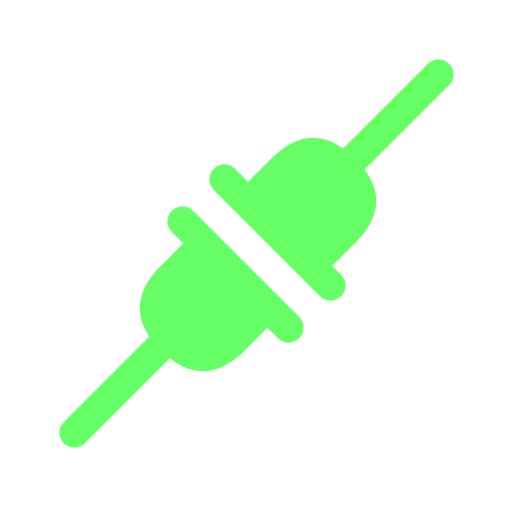

The diagram above was exported from draw.io. Its source (the exported page's mxGraphModel, read from the mxfile embedded in the PNG):
<mxGraphModel dx="600" dy="418" grid="1" gridSize="10" guides="1" tooltips="1" connect="1" arrows="1" fold="1" page="1" pageScale="1" pageWidth="827" pageHeight="1169" math="0" shadow="0">
  <root>
    <mxCell id="0" />
    <mxCell id="1" parent="0" />
    <mxCell id="dHHDS6-kmx7Sl4rByRlJ-56" value="" style="group;rotation=45;" vertex="1" connectable="0" parent="1">
      <mxGeometry x="330" y="214.99999999999997" width="60" height="180.00000000000003" as="geometry" />
    </mxCell>
    <mxCell id="dHHDS6-kmx7Sl4rByRlJ-50" value="" style="group;rotation=45;" vertex="1" connectable="0" parent="dHHDS6-kmx7Sl4rByRlJ-56">
      <mxGeometry x="34" y="14" width="60" height="85.00000000000003" as="geometry" />
    </mxCell>
    <mxCell id="dHHDS6-kmx7Sl4rByRlJ-28" value="" style="shape=delay;whiteSpace=wrap;html=1;rotation=-45;fillColor=#66FF66;strokeColor=none;" vertex="1" parent="dHHDS6-kmx7Sl4rByRlJ-50">
      <mxGeometry x="-1" y="37" width="35" height="39.68" as="geometry" />
    </mxCell>
    <mxCell id="dHHDS6-kmx7Sl4rByRlJ-29" value="" style="rounded=1;whiteSpace=wrap;html=1;rotation=45;arcSize=50;fillColor=#66FF66;strokeColor=none;" vertex="1" parent="dHHDS6-kmx7Sl4rByRlJ-50">
      <mxGeometry x="-27" y="64" width="60" height="10" as="geometry" />
    </mxCell>
    <mxCell id="dHHDS6-kmx7Sl4rByRlJ-48" value="" style="rounded=1;whiteSpace=wrap;html=1;rotation=-45;arcSize=50;fillColor=#66FF66;strokeColor=none;" vertex="1" parent="dHHDS6-kmx7Sl4rByRlJ-50">
      <mxGeometry x="9" y="29" width="60" height="10" as="geometry" />
    </mxCell>
    <mxCell id="dHHDS6-kmx7Sl4rByRlJ-51" value="" style="group;rotation=-135;" vertex="1" connectable="0" parent="dHHDS6-kmx7Sl4rByRlJ-56">
      <mxGeometry x="-34" y="81" width="60" height="85.00000000000003" as="geometry" />
    </mxCell>
    <mxCell id="dHHDS6-kmx7Sl4rByRlJ-52" value="" style="shape=delay;whiteSpace=wrap;html=1;rotation=-225;fillColor=#66FF66;strokeColor=none;" vertex="1" parent="dHHDS6-kmx7Sl4rByRlJ-51">
      <mxGeometry x="27" y="9" width="35" height="39.68" as="geometry" />
    </mxCell>
    <mxCell id="dHHDS6-kmx7Sl4rByRlJ-53" value="" style="rounded=1;whiteSpace=wrap;html=1;rotation=-135;arcSize=50;fillColor=#66FF66;strokeColor=none;" vertex="1" parent="dHHDS6-kmx7Sl4rByRlJ-51">
      <mxGeometry x="27" y="11" width="60" height="10" as="geometry" />
    </mxCell>
    <mxCell id="dHHDS6-kmx7Sl4rByRlJ-54" value="" style="rounded=1;whiteSpace=wrap;html=1;rotation=-225;arcSize=50;fillColor=#66FF66;strokeColor=none;" vertex="1" parent="dHHDS6-kmx7Sl4rByRlJ-51">
      <mxGeometry x="-9" y="46" width="60" height="10" as="geometry" />
    </mxCell>
  </root>
</mxGraphModel>